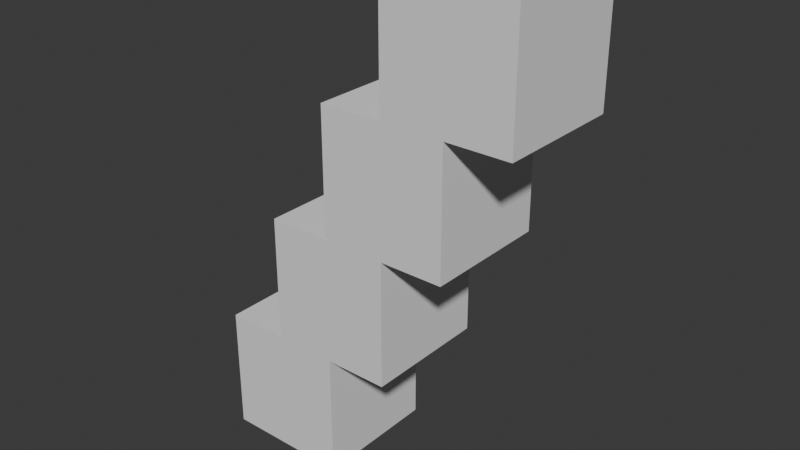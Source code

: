 # Source: pile_of_cubes.blend  (saved by Blender 4.5.91; exported with 4.5.12 LTS)
import bpy
from mathutils import Matrix  # noqa: F401  (used for matrix-valued properties, if any)

bpy.ops.wm.read_factory_settings(use_empty=True)
scene = bpy.context.scene
scene.name = 'Scene'

# ---- collections
col_collection = bpy.data.collections.new('Collection'); scene.collection.children.link(col_collection)

# ---- world
world_world = bpy.data.worlds.new('World'); scene.world = world_world
world_world.use_nodes = True; world_world.node_tree.nodes.clear()
_N = world_world.node_tree.nodes; _L = world_world.node_tree.links
n0 = _N.new('ShaderNodeOutputWorld'); n0.name = 'World Output'; n0.location = (200, 100)
n1 = _N.new('ShaderNodeBackground'); n1.name = 'Background'; n1.location = (-200, 100)
n1.inputs[0].default_value = (0.05088, 0.05088, 0.05088, 1.0)
_L.new(n1.outputs[0], n0.inputs[0])
n0.is_active_output = True
world_world.color = (0.05088, 0.05088, 0.05088)
world_world.sun_shadow_jitter_overblur = 0.0

# ---- meshes
me_cube_001 = bpy.data.meshes.new('Cube.001')
me_cube_001.from_pydata([(-1.0, -1.0, -1.0), (-1.0, -1.0, 1.0), (-1.0, 1.0, -1.0), (-1.0, 1.0, 1.0), (1.0, -1.0, -1.0), (1.0, -1.0, 1.0), (1.0, 1.0, -1.0), (1.0, 1.0, 1.0)], [], [(0, 1, 3, 2), (2, 3, 7, 6), (6, 7, 5, 4), (4, 5, 1, 0), (2, 6, 4, 0), (7, 3, 1, 5)])
_uv = me_cube_001.uv_layers.new(name='UVMap')
_uv.uv.foreach_set('vector', [0.375, 0.0, 0.625, 0.0, 0.625, 0.25, 0.375, 0.25, 0.375, 0.25, 0.625, 0.25, 0.625, 0.5, 0.375, 0.5, 0.375, 0.5, 0.625, 0.5, 0.625, 0.75, 0.375, 0.75, 0.375, 0.75, 0.625, 0.75, 0.625, 1.0, 0.375, 1.0, 0.125, 0.5, 0.375, 0.5, 0.375, 0.75, 0.125, 0.75, 0.625, 0.5, 0.875, 0.5, 0.875, 0.75, 0.625, 0.75])
me_cube_001.update()
me_cube_002 = bpy.data.meshes.new('Cube.002')
me_cube_002.from_pydata([(0.0, -1.0, 1.0), (0.0, -1.0, 3.0), (0.0, 1.0, 1.0), (0.0, 1.0, 3.0), (2.0, -1.0, 1.0), (2.0, -1.0, 3.0), (2.0, 1.0, 1.0), (2.0, 1.0, 3.0)], [], [(0, 1, 3, 2), (2, 3, 7, 6), (6, 7, 5, 4), (4, 5, 1, 0), (2, 6, 4, 0), (7, 3, 1, 5)])
_uv = me_cube_002.uv_layers.new(name='UVMap')
_uv.uv.foreach_set('vector', [0.375, 0.0, 0.625, 0.0, 0.625, 0.25, 0.375, 0.25, 0.375, 0.25, 0.625, 0.25, 0.625, 0.5, 0.375, 0.5, 0.375, 0.5, 0.625, 0.5, 0.625, 0.75, 0.375, 0.75, 0.375, 0.75, 0.625, 0.75, 0.625, 1.0, 0.375, 1.0, 0.125, 0.5, 0.375, 0.5, 0.375, 0.75, 0.125, 0.75, 0.625, 0.5, 0.875, 0.5, 0.875, 0.75, 0.625, 0.75])
me_cube_002.update()
me_cube_003 = bpy.data.meshes.new('Cube.003')
me_cube_003.from_pydata([(1.0, -1.0, 3.0), (1.0, -1.0, 5.0), (1.0, 1.0, 3.0), (1.0, 1.0, 5.0), (3.0, -1.0, 3.0), (3.0, -1.0, 5.0), (3.0, 1.0, 3.0), (3.0, 1.0, 5.0)], [], [(0, 1, 3, 2), (2, 3, 7, 6), (6, 7, 5, 4), (4, 5, 1, 0), (2, 6, 4, 0), (7, 3, 1, 5)])
_uv = me_cube_003.uv_layers.new(name='UVMap')
_uv.uv.foreach_set('vector', [0.375, 0.0, 0.625, 0.0, 0.625, 0.25, 0.375, 0.25, 0.375, 0.25, 0.625, 0.25, 0.625, 0.5, 0.375, 0.5, 0.375, 0.5, 0.625, 0.5, 0.625, 0.75, 0.375, 0.75, 0.375, 0.75, 0.625, 0.75, 0.625, 1.0, 0.375, 1.0, 0.125, 0.5, 0.375, 0.5, 0.375, 0.75, 0.125, 0.75, 0.625, 0.5, 0.875, 0.5, 0.875, 0.75, 0.625, 0.75])
me_cube_003.update()
me_cube_004 = bpy.data.meshes.new('Cube.004')
me_cube_004.from_pydata([(2.0, -1.0, 5.0), (2.0, -1.0, 7.0), (2.0, 1.0, 5.0), (2.0, 1.0, 7.0), (4.0, -1.0, 5.0), (4.0, -1.0, 7.0), (4.0, 1.0, 5.0), (4.0, 1.0, 7.0)], [], [(0, 1, 3, 2), (2, 3, 7, 6), (6, 7, 5, 4), (4, 5, 1, 0), (2, 6, 4, 0), (7, 3, 1, 5)])
_uv = me_cube_004.uv_layers.new(name='UVMap')
_uv.uv.foreach_set('vector', [0.375, 0.0, 0.625, 0.0, 0.625, 0.25, 0.375, 0.25, 0.375, 0.25, 0.625, 0.25, 0.625, 0.5, 0.375, 0.5, 0.375, 0.5, 0.625, 0.5, 0.625, 0.75, 0.375, 0.75, 0.375, 0.75, 0.625, 0.75, 0.625, 1.0, 0.375, 1.0, 0.125, 0.5, 0.375, 0.5, 0.375, 0.75, 0.125, 0.75, 0.625, 0.5, 0.875, 0.5, 0.875, 0.75, 0.625, 0.75])
me_cube_004.update()

# ---- objects
ob_cube = bpy.data.objects.new('Cube', me_cube_001)
ob_cube_001 = bpy.data.objects.new('Cube.001', me_cube_002)
ob_cube_002 = bpy.data.objects.new('Cube.002', me_cube_003)
ob_cube_003 = bpy.data.objects.new('Cube.003', me_cube_004)

# ---- transforms, parenting, visibility, modifiers, constraints
ob_cube.location = (0.0, 0.0, 0.0)
ob_cube_001.location = (0.0, 0.0, 0.0)
ob_cube_002.location = (0.0, 0.0, 0.0)
ob_cube_003.location = (0.0, 0.0, 0.0)

# ---- collection membership
col_collection.objects.link(ob_cube)
col_collection.objects.link(ob_cube_001)
col_collection.objects.link(ob_cube_002)
col_collection.objects.link(ob_cube_003)

# ---- scene / render settings (as saved in the file)
scene.frame_start = 1; scene.frame_end = 250; scene.frame_set(1)
scene.render.engine = 'BLENDER_EEVEE_NEXT'
bpy.context.view_layer.update()

# ---- added for rendering (the .blend has no active camera and no usable light): camera, sun
cam_auto = bpy.data.cameras.new('AutoCamera')
cam_auto.lens = 50.0
cam_auto.sensor_width = 36.0
cam_auto.clip_end = 1000.0
ob_auto_camera = bpy.data.objects.new('AutoCamera', cam_auto)
scene.collection.objects.link(ob_auto_camera)
ob_auto_camera.location = (10.4225, -10.7071, 10.138)
ob_auto_camera.rotation_euler = (1.09748, -7.21219e-08, 0.694738)
scene.camera = ob_auto_camera
light_auto_sun = bpy.data.lights.new('AutoSun', 'SUN')
light_auto_sun.energy = 3.0
light_auto_sun.angle = 0.0523599
ob_auto_sun = bpy.data.objects.new('AutoSun', light_auto_sun)
scene.collection.objects.link(ob_auto_sun)
ob_auto_sun.rotation_euler = (0.872665, 0.174533, 0.523599)
bpy.context.view_layer.update()
